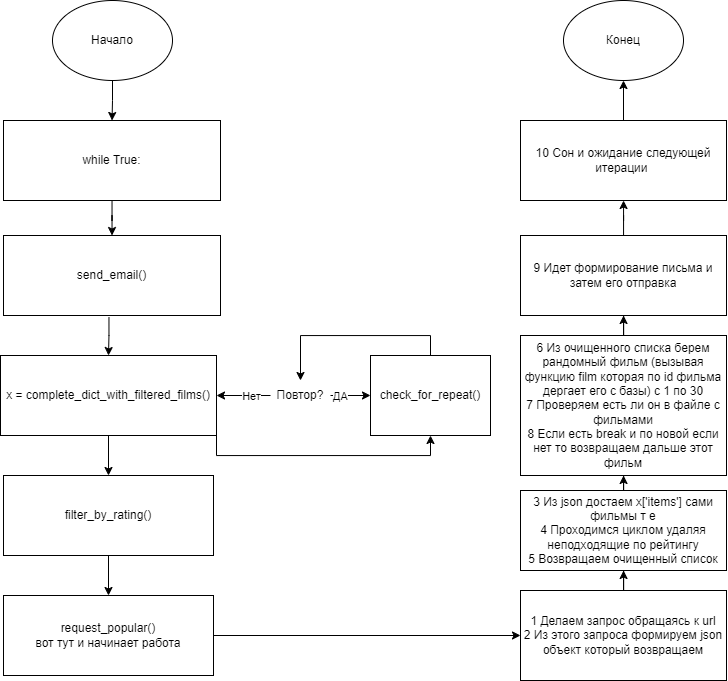

The diagram above was exported from draw.io. Its source (the exported page's mxGraphModel, read from the mxfile embedded in the PNG):
<mxGraphModel dx="918" dy="1308" grid="1" gridSize="10" guides="1" tooltips="1" connect="1" arrows="1" fold="1" page="1" pageScale="1" pageWidth="827" pageHeight="1169" background="#ffffff" math="0" shadow="0">
  <root>
    <mxCell id="0" />
    <mxCell id="1" parent="0" />
    <mxCell id="xmmCHFm4OeOLSosmaS0S-31" value="" style="edgeStyle=orthogonalEdgeStyle;rounded=0;orthogonalLoop=1;jettySize=auto;html=1;" edge="1" parent="1" source="zPvV1L0C3SJhhR_B64Hm-1" target="xmmCHFm4OeOLSosmaS0S-1">
      <mxGeometry relative="1" as="geometry" />
    </mxCell>
    <mxCell id="zPvV1L0C3SJhhR_B64Hm-1" value="while True:&lt;br&gt;" style="rounded=0;whiteSpace=wrap;html=1;" parent="1" vertex="1">
      <mxGeometry x="63" y="200" width="217" height="80" as="geometry" />
    </mxCell>
    <mxCell id="xmmCHFm4OeOLSosmaS0S-32" value="" style="edgeStyle=orthogonalEdgeStyle;rounded=0;orthogonalLoop=1;jettySize=auto;html=1;exitX=0.486;exitY=1.025;exitDx=0;exitDy=0;exitPerimeter=0;" edge="1" parent="1" source="xmmCHFm4OeOLSosmaS0S-1" target="xmmCHFm4OeOLSosmaS0S-2">
      <mxGeometry relative="1" as="geometry">
        <mxPoint x="168" y="400" as="sourcePoint" />
      </mxGeometry>
    </mxCell>
    <mxCell id="xmmCHFm4OeOLSosmaS0S-1" value="send_email()" style="rounded=0;whiteSpace=wrap;html=1;" vertex="1" parent="1">
      <mxGeometry x="63" y="315" width="217" height="80" as="geometry" />
    </mxCell>
    <mxCell id="xmmCHFm4OeOLSosmaS0S-7" style="edgeStyle=orthogonalEdgeStyle;rounded=0;orthogonalLoop=1;jettySize=auto;html=1;exitX=0.5;exitY=1;exitDx=0;exitDy=0;entryX=0.5;entryY=0;entryDx=0;entryDy=0;" edge="1" parent="1" source="xmmCHFm4OeOLSosmaS0S-2" target="xmmCHFm4OeOLSosmaS0S-3">
      <mxGeometry relative="1" as="geometry" />
    </mxCell>
    <mxCell id="xmmCHFm4OeOLSosmaS0S-22" style="edgeStyle=orthogonalEdgeStyle;rounded=0;orthogonalLoop=1;jettySize=auto;html=1;exitX=1;exitY=1;exitDx=0;exitDy=0;entryX=0.5;entryY=1;entryDx=0;entryDy=0;" edge="1" parent="1" source="xmmCHFm4OeOLSosmaS0S-2" target="xmmCHFm4OeOLSosmaS0S-21">
      <mxGeometry relative="1" as="geometry" />
    </mxCell>
    <mxCell id="xmmCHFm4OeOLSosmaS0S-2" value="x = complete_dict_with_filtered_films()" style="rounded=0;whiteSpace=wrap;html=1;" vertex="1" parent="1">
      <mxGeometry x="60" y="435" width="216" height="80" as="geometry" />
    </mxCell>
    <mxCell id="xmmCHFm4OeOLSosmaS0S-8" style="edgeStyle=orthogonalEdgeStyle;rounded=0;orthogonalLoop=1;jettySize=auto;html=1;exitX=0.5;exitY=1;exitDx=0;exitDy=0;entryX=0.5;entryY=0;entryDx=0;entryDy=0;" edge="1" parent="1" source="xmmCHFm4OeOLSosmaS0S-3" target="xmmCHFm4OeOLSosmaS0S-4">
      <mxGeometry relative="1" as="geometry" />
    </mxCell>
    <mxCell id="xmmCHFm4OeOLSosmaS0S-3" value="filter_by_rating()" style="rounded=0;whiteSpace=wrap;html=1;" vertex="1" parent="1">
      <mxGeometry x="63" y="555" width="210" height="80" as="geometry" />
    </mxCell>
    <mxCell id="xmmCHFm4OeOLSosmaS0S-10" style="edgeStyle=orthogonalEdgeStyle;rounded=0;orthogonalLoop=1;jettySize=auto;html=1;exitX=1;exitY=0.5;exitDx=0;exitDy=0;entryX=0;entryY=0.5;entryDx=0;entryDy=0;" edge="1" parent="1" source="xmmCHFm4OeOLSosmaS0S-4" target="xmmCHFm4OeOLSosmaS0S-9">
      <mxGeometry relative="1" as="geometry">
        <mxPoint x="440" y="715" as="targetPoint" />
      </mxGeometry>
    </mxCell>
    <mxCell id="xmmCHFm4OeOLSosmaS0S-4" value="request_popular()&lt;br&gt;вот тут и начинает работа" style="rounded=0;whiteSpace=wrap;html=1;" vertex="1" parent="1">
      <mxGeometry x="63" y="675" width="210" height="80" as="geometry" />
    </mxCell>
    <mxCell id="xmmCHFm4OeOLSosmaS0S-12" value="" style="edgeStyle=orthogonalEdgeStyle;rounded=0;orthogonalLoop=1;jettySize=auto;html=1;" edge="1" parent="1" source="xmmCHFm4OeOLSosmaS0S-9" target="xmmCHFm4OeOLSosmaS0S-11">
      <mxGeometry relative="1" as="geometry" />
    </mxCell>
    <mxCell id="xmmCHFm4OeOLSosmaS0S-9" value="1 Делаем запрос обращаясь к url&lt;br&gt;2 Из этого запроса формируем json объект который возвращаем" style="rounded=0;whiteSpace=wrap;html=1;" vertex="1" parent="1">
      <mxGeometry x="580" y="670" width="206" height="90" as="geometry" />
    </mxCell>
    <mxCell id="xmmCHFm4OeOLSosmaS0S-16" value="" style="edgeStyle=orthogonalEdgeStyle;rounded=0;orthogonalLoop=1;jettySize=auto;html=1;" edge="1" parent="1" source="xmmCHFm4OeOLSosmaS0S-11" target="xmmCHFm4OeOLSosmaS0S-13">
      <mxGeometry relative="1" as="geometry" />
    </mxCell>
    <mxCell id="xmmCHFm4OeOLSosmaS0S-11" value="3 Из json достаем x['items'] сами фильмы т е&lt;br&gt;4 Проходимся циклом удаляя неподходящие по рейтингу&lt;br&gt;5 Возвращаем очищенный список" style="whiteSpace=wrap;html=1;rounded=0;" vertex="1" parent="1">
      <mxGeometry x="580" y="570" width="206" height="80" as="geometry" />
    </mxCell>
    <mxCell id="xmmCHFm4OeOLSosmaS0S-17" value="" style="edgeStyle=orthogonalEdgeStyle;rounded=0;orthogonalLoop=1;jettySize=auto;html=1;" edge="1" parent="1" source="xmmCHFm4OeOLSosmaS0S-13" target="xmmCHFm4OeOLSosmaS0S-14">
      <mxGeometry relative="1" as="geometry" />
    </mxCell>
    <mxCell id="xmmCHFm4OeOLSosmaS0S-13" value="6 Из очищенного списка берем рандомный фильм (вызывая функцию film которая по id фильма дергает его с базы) с 1 по 30&lt;br&gt;7 Проверяем есть ли он в файле с фильмами&lt;br&gt;8 Если есть break и по новой если нет то возвращаем дальше этот фильм" style="whiteSpace=wrap;html=1;rounded=0;" vertex="1" parent="1">
      <mxGeometry x="580" y="415" width="206" height="140" as="geometry" />
    </mxCell>
    <mxCell id="xmmCHFm4OeOLSosmaS0S-20" value="" style="edgeStyle=orthogonalEdgeStyle;rounded=0;orthogonalLoop=1;jettySize=auto;html=1;" edge="1" parent="1" source="xmmCHFm4OeOLSosmaS0S-14" target="xmmCHFm4OeOLSosmaS0S-15">
      <mxGeometry relative="1" as="geometry" />
    </mxCell>
    <mxCell id="xmmCHFm4OeOLSosmaS0S-14" value="9 Идет формирование письма и затем его отправка" style="whiteSpace=wrap;html=1;rounded=0;" vertex="1" parent="1">
      <mxGeometry x="580" y="315" width="206" height="80" as="geometry" />
    </mxCell>
    <mxCell id="xmmCHFm4OeOLSosmaS0S-36" value="" style="edgeStyle=orthogonalEdgeStyle;rounded=0;orthogonalLoop=1;jettySize=auto;html=1;" edge="1" parent="1" source="xmmCHFm4OeOLSosmaS0S-15" target="xmmCHFm4OeOLSosmaS0S-35">
      <mxGeometry relative="1" as="geometry" />
    </mxCell>
    <mxCell id="xmmCHFm4OeOLSosmaS0S-15" value="10 Сон и ожидание следующей итерации&amp;nbsp;" style="whiteSpace=wrap;html=1;rounded=0;" vertex="1" parent="1">
      <mxGeometry x="580" y="200" width="206" height="80" as="geometry" />
    </mxCell>
    <mxCell id="xmmCHFm4OeOLSosmaS0S-25" style="edgeStyle=orthogonalEdgeStyle;rounded=0;orthogonalLoop=1;jettySize=auto;html=1;exitX=0.5;exitY=0;exitDx=0;exitDy=0;entryX=0.5;entryY=0;entryDx=0;entryDy=0;" edge="1" parent="1" source="xmmCHFm4OeOLSosmaS0S-21" target="xmmCHFm4OeOLSosmaS0S-24">
      <mxGeometry relative="1" as="geometry" />
    </mxCell>
    <mxCell id="xmmCHFm4OeOLSosmaS0S-21" value="check_for_repeat()" style="rounded=0;whiteSpace=wrap;html=1;" vertex="1" parent="1">
      <mxGeometry x="430" y="435" width="120" height="80" as="geometry" />
    </mxCell>
    <mxCell id="xmmCHFm4OeOLSosmaS0S-26" value="" style="edgeStyle=orthogonalEdgeStyle;rounded=0;orthogonalLoop=1;jettySize=auto;html=1;" edge="1" parent="1" target="xmmCHFm4OeOLSosmaS0S-21">
      <mxGeometry relative="1" as="geometry">
        <mxPoint x="390" y="475" as="sourcePoint" />
      </mxGeometry>
    </mxCell>
    <mxCell id="xmmCHFm4OeOLSosmaS0S-27" value="ДА" style="edgeLabel;html=1;align=center;verticalAlign=middle;resizable=0;points=[];" vertex="1" connectable="0" parent="xmmCHFm4OeOLSosmaS0S-26">
      <mxGeometry x="0.5473" relative="1" as="geometry">
        <mxPoint x="-21" as="offset" />
      </mxGeometry>
    </mxCell>
    <mxCell id="xmmCHFm4OeOLSosmaS0S-28" value="" style="edgeStyle=orthogonalEdgeStyle;rounded=0;orthogonalLoop=1;jettySize=auto;html=1;exitX=0;exitY=0.5;exitDx=0;exitDy=0;" edge="1" parent="1" source="xmmCHFm4OeOLSosmaS0S-24" target="xmmCHFm4OeOLSosmaS0S-2">
      <mxGeometry relative="1" as="geometry">
        <mxPoint x="299" y="475" as="sourcePoint" />
      </mxGeometry>
    </mxCell>
    <mxCell id="xmmCHFm4OeOLSosmaS0S-29" value="Нет" style="edgeLabel;html=1;align=center;verticalAlign=middle;resizable=0;points=[];" vertex="1" connectable="0" parent="xmmCHFm4OeOLSosmaS0S-28">
      <mxGeometry x="0.3704" y="-1" relative="1" as="geometry">
        <mxPoint x="17" y="1" as="offset" />
      </mxGeometry>
    </mxCell>
    <mxCell id="xmmCHFm4OeOLSosmaS0S-24" value="Повтор?" style="text;html=1;strokeColor=none;fillColor=none;align=center;verticalAlign=middle;whiteSpace=wrap;rounded=0;" vertex="1" parent="1">
      <mxGeometry x="330" y="460" width="60" height="30" as="geometry" />
    </mxCell>
    <mxCell id="xmmCHFm4OeOLSosmaS0S-34" value="" style="edgeStyle=orthogonalEdgeStyle;rounded=0;orthogonalLoop=1;jettySize=auto;html=1;" edge="1" parent="1" source="xmmCHFm4OeOLSosmaS0S-33" target="zPvV1L0C3SJhhR_B64Hm-1">
      <mxGeometry relative="1" as="geometry" />
    </mxCell>
    <mxCell id="xmmCHFm4OeOLSosmaS0S-33" value="Начало" style="ellipse;whiteSpace=wrap;html=1;" vertex="1" parent="1">
      <mxGeometry x="112" y="80" width="120" height="80" as="geometry" />
    </mxCell>
    <mxCell id="xmmCHFm4OeOLSosmaS0S-35" value="Конец" style="ellipse;whiteSpace=wrap;html=1;" vertex="1" parent="1">
      <mxGeometry x="623" y="80" width="120" height="80" as="geometry" />
    </mxCell>
  </root>
</mxGraphModel>